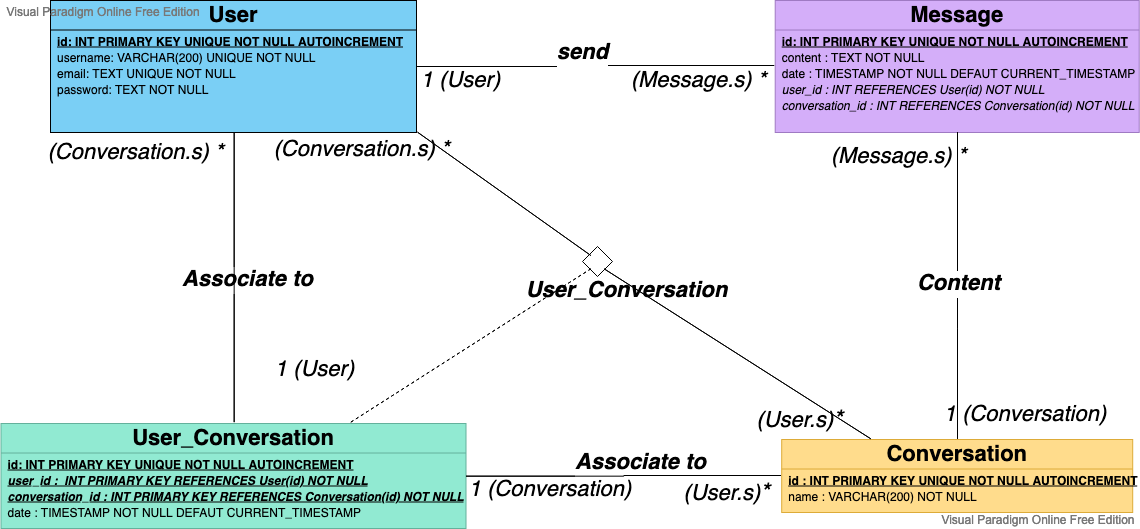

The diagram above was exported from draw.io. Its source (the exported page's mxGraphModel, read from the mxfile embedded in the PNG):
<mxGraphModel version="20210318" sfct="lvwFGUSroNWOfb2IDtH3hJQqpZa09ei8YVns1kmgxdBzR65c7XyujPCAL4MEKT" diagramType="BlockDiagram" vpId="UcGUDj6EaA1aygOF" gridEnabled="false" gridColor="#d0d0d0" gridSize="10" guidesEnabled="true" textAutoFontSize="false" shapeCaptionAutoFontSize="false" fitTextToContent="false" pageVisible="true" page="1" fixedPaging="undefined" pageWidth="1169" pageHeight="827" connectionArrowsEnabled="true" connectionPointsEnabled="true" mathEnabled="false" shadowVisible="false" connectorAlwaysOnTop="true" collage="false">
  <root>
    <UserObject label="" modelVpId="AcGUDj6EaA1aygOB" vpId="AcGUDj6EaA1aygOC" id="0">
      <mxCell />
    </UserObject>
    <UserObject label="" modelVpId="gcGUDj6EaA1aygOD" vpId="gcGUDj6EaA1aygOE" id="1">
      <mxCell parent="0" />
    </UserObject>
    <UserObject label="" vpId="WDWkDj6EaA1aygJa" modelVpId="WDWkDj6EaA1aygJb" id="2">
      <mxCell style="edgeStyle=orthogonalEdgeStyle;rounded=0;orthogonalLoop=1;html=1;entryX=0;entryY=0.5;entryDx=0;entryDy=0;endArrow=none;endFill=0;" edge="1" source="5" target="19" parent="1">
        <mxGeometry relative="1" as="geometry">
          <mxPoint x="-4078" y="-714" as="edgeLabelOffset" />
        </mxGeometry>
        <Array as="absPoints">
          <mxPoint x="-4257" y="-713" />
          <mxPoint x="-4078" y="-713" />
          <mxPoint x="-4078" y="-714" />
          <mxPoint x="-3899" y="-714" />
        </Array>
      </mxCell>
    </UserObject>
    <UserObject label="&lt;i&gt;send &lt;/i&gt;" vpId="WDWkDj6EaA1aygJc" modelVpId="WDWkDj6EaA1aygJd" id="3">
      <mxCell style="edgeLabel;html=1;align=center;verticalAlign=middle;resizable=0;points=[];fontStyle=3;fontSize=22;" vertex="1" connectable="0" parent="2">
        <mxGeometry x="0.0075" y="5" relative="1" as="geometry">
          <mxPoint x="-15" y="-8.49" as="offset" />
        </mxGeometry>
      </mxCell>
    </UserObject>
    <UserObject label="" vpId="WDWkDj6EaA1aygJe" modelVpId="WDWkDj6EaA1aygJf" id="4">
      <mxCell style="edgeStyle=orthogonalEdgeStyle;rounded=0;orthogonalLoop=1;html=1;entryX=0.5;entryY=0;entryDx=0;entryDy=0;endArrow=none;endFill=0;exitX=0.5;exitY=1;exitDx=0;exitDy=0;" edge="1" source="5" target="10" parent="1">
        <mxGeometry relative="1" as="geometry">
          <mxPoint x="-4439" y="-501" as="edgeLabelOffset" />
        </mxGeometry>
        <Array as="absPoints">
          <mxPoint x="-4439" y="-647" />
          <mxPoint x="-4439" y="-357" />
        </Array>
      </mxCell>
    </UserObject>
    <UserObject label="User" vpId="2DWkDj6EaA1aygJo" modelVpId="2DWkDj6EaA1aygJp" id="5">
      <attributes>
        <Attribute signature="id: INT PRIMARY KEY UNIQUE NOT NULL AUTOINCREMENT" vpId="XsGUDj6EaA1aygNN" modelVpId="XsGUDj6EaA1aygNO" />
        <Attribute signature="username: VARCHAR(200) UNIQUE NOT NULL" vpId="XsGUDj6EaA1aygNP" modelVpId="XsGUDj6EaA1aygNQ" />
        <Attribute signature="email: TEXT UNIQUE NOT NULL" vpId="XsGUDj6EaA1aygNR" modelVpId="XsGUDj6EaA1aygNS" />
        <Attribute signature="password: TEXT NOT NULL" vpId="XsGUDj6EaA1aygNT" modelVpId="XsGUDj6EaA1aygNU" />
      </attributes>
      <mxCell style="shape=wkaRR;fillColor=#7ACFF5;verticalAlign=top;spacingTop=-6;fontSize=22;" vertex="1" parent="1">
        <mxGeometry x="-4623" y="-779" width="366" height="132" as="geometry" />
      </mxCell>
    </UserObject>
    <UserObject label="User_Conversation" vpId="2DWkDj6EaA1aygJ6" modelVpId="2DWkDj6EaA1aygJ7" id="10">
      <attributes>
        <Attribute signature="id: INT PRIMARY KEY UNIQUE NOT NULL AUTOINCREMENT" vpId="PsGUDj6EaA1aygNd" modelVpId="PsGUDj6EaA1aygNe" />
        <Attribute signature="user_id :  INT PRIMARY KEY REFERENCES User(id) NOT NULL" vpId="PsGUDj6EaA1aygNf" modelVpId="PsGUDj6EaA1aygNg" />
        <Attribute signature="conversation_id : INT PRIMARY KEY REFERENCES Conversation(id) NOT NULL" vpId="PsGUDj6EaA1aygNh" modelVpId="PsGUDj6EaA1aygNi" />
        <Attribute signature="date : TIMESTAMP NOT NULL DEFAUT CURRENT_TIMESTAMP" vpId="PsGUDj6EaA1aygNj" modelVpId="PsGUDj6EaA1aygNk" />
      </attributes>
      <mxCell style="shape=wkaRR;fillColor=#91ead2;verticalAlign=top;spacingTop=-6;fontSize=22;strokeColor=#64b19c;" vertex="1" parent="1">
        <mxGeometry x="-4672.5" y="-356" width="465" height="105" as="geometry" />
      </mxCell>
    </UserObject>
    <UserObject label="" vpId="2DWkDj6EaA1aygKE" modelVpId="2DWkDj6EaA1aygKF" id="15">
      <mxCell style="edgeStyle=orthogonalEdgeStyle;rounded=0;orthogonalLoop=1;html=1;exitX=0;exitY=0.5;exitDx=0;exitDy=0;endArrow=none;endFill=0;" edge="1" source="16" target="10" parent="1">
        <mxGeometry relative="1" as="geometry">
          <mxPoint x="-4049" y="-303" as="edgeLabelOffset" />
        </mxGeometry>
        <Array as="absPoints">
          <mxPoint x="-3893" y="-304" />
          <mxPoint x="-4050" y="-304" />
          <mxPoint x="-4050" y="-303" />
          <mxPoint x="-4207" y="-303" />
        </Array>
      </mxCell>
    </UserObject>
    <UserObject label="Conversation" vpId="2DWkDj6EaA1aygKK" modelVpId="2DWkDj6EaA1aygKL" id="16">
      <attributes>
        <Attribute signature="id : INT PRIMARY KEY UNIQUE NOT NULL AUTOINCREMENT" vpId="PsGUDj6EaA1aygNp" modelVpId="PsGUDj6EaA1aygNq" />
        <Attribute signature="name : VARCHAR(200) NOT NULL" vpId="PsGUDj6EaA1aygNr" modelVpId="PsGUDj6EaA1aygNs" />
      </attributes>
      <mxCell style="shape=wkaRR;fillColor=#ffdc8c;verticalAlign=top;spacingTop=-6;fontSize=22;strokeColor=#ddab38;" vertex="1" parent="1">
        <mxGeometry x="-3891.79" y="-340" width="351" height="73" as="geometry" />
      </mxCell>
    </UserObject>
    <UserObject label="Message" vpId="ODWkDj6EaA1aygKa" modelVpId="ODWkDj6EaA1aygKb" id="19">
      <attributes>
        <Attribute signature="id: INT PRIMARY KEY UNIQUE NOT NULL AUTOINCREMENT" vpId="vsGUDj6EaA1aygN3" modelVpId="vsGUDj6EaA1aygN4" />
        <Attribute vpId="vsGUDj6EaA1aygN5" modelVpId="vsGUDj6EaA1aygN6" signature="content : TEXT NOT NULL" />
        <Attribute vpId="vsGUDj6EaA1aygN7" modelVpId="vsGUDj6EaA1aygN8" signature="date : TIMESTAMP NOT NULL DEFAUT CURRENT_TIMESTAMP" />
        <Attribute vpId="vsGUDj6EaA1aygN9" modelVpId="vsGUDj6EaA1aygN." signature="user_id : INT REFERENCES User(id) NOT NULL" />
        <Attribute vpId="vsGUDj6EaA1aygN_" modelVpId="vsGUDj6EaA1aygOA" signature="conversation_id : INT REFERENCES Conversation(id) NOT NULL" />
      </attributes>
      <mxCell style="shape=wkaRR;fillColor=#d4aef9;verticalAlign=top;spacingTop=-6;fontStyle=0;fontSize=22;strokeColor=#9f7ac3;" vertex="1" parent="1">
        <mxGeometry x="-3898.29" y="-779" width="364" height="132" as="geometry" />
      </mxCell>
    </UserObject>
    <UserObject label="&lt;font style=&quot;font-size: 22px&quot;&gt;1 (User)&lt;/font&gt;" vpId="ODWkDj6EaA1aygKm" modelVpId="ODWkDj6EaA1aygKn" id="25">
      <mxCell style="text;html=1;align=center;verticalAlign=middle;resizable=1;points=[];fontSize=22;fontStyle=2;whiteSpace=wrap;" vertex="1" parent="1">
        <mxGeometry x="-4266" y="-726.49" width="107" height="55.99" as="geometry" />
      </mxCell>
    </UserObject>
    <UserObject label="&lt;font style=&quot;font-size: 22px&quot;&gt;(Message.s) *&lt;/font&gt;" vpId="ODWkDj6EaA1aygKo" modelVpId="ODWkDj6EaA1aygKp" id="26">
      <mxCell style="text;html=1;align=center;verticalAlign=middle;resizable=1;points=[];fontStyle=2;whiteSpace=wrap;fontSize=22;" vertex="1" parent="1">
        <mxGeometry x="-4091" y="-719" width="233" height="41" as="geometry" />
      </mxCell>
    </UserObject>
    <UserObject label="&lt;font style=&quot;font-size: 22px&quot;&gt;(Message.s) *&lt;/font&gt;" vpId="ODWkDj6EaA1aygKq" modelVpId="ODWkDj6EaA1aygKr" id="27">
      <mxCell style="text;html=1;align=center;verticalAlign=middle;resizable=1;points=[];fontStyle=2;whiteSpace=wrap;fontSize=22;" vertex="1" parent="1">
        <mxGeometry x="-3870" y="-650" width="190.85" height="55.1" as="geometry" />
      </mxCell>
    </UserObject>
    <UserObject label="&lt;font style=&quot;font-size: 24px&quot;&gt;&lt;font style=&quot;font-size: 22px&quot;&gt;(User.s)&lt;/font&gt;*&lt;/font&gt;" vpId="ODWkDj6EaA1aygKs" modelVpId="ODWkDj6EaA1aygKt" id="28">
      <mxCell style="text;html=1;align=center;verticalAlign=middle;resizable=1;points=[];fontStyle=2;whiteSpace=wrap;fontSize=24;" vertex="1" parent="1">
        <mxGeometry x="-4000.79" y="-298.88" width="109" height="26" as="geometry" />
      </mxCell>
    </UserObject>
    <UserObject label="&lt;font style=&quot;font-size: 22px&quot;&gt;1&lt;/font&gt; &lt;font style=&quot;font-size: 22px&quot;&gt;(Conversation)&lt;br&gt;&lt;/font&gt;" vpId="ODWkDj6EaA1aygKu" modelVpId="ODWkDj6EaA1aygKv" id="29">
      <mxCell style="text;html=1;align=center;verticalAlign=middle;resizable=1;points=[];fontStyle=2;whiteSpace=wrap;fontSize=22;" vertex="1" parent="1">
        <mxGeometry x="-4206" y="-305" width="166" height="32.12" as="geometry" />
      </mxCell>
    </UserObject>
    <UserObject label="&lt;font style=&quot;font-size: 22px;&quot;&gt;1 (Conversation)&lt;br style=&quot;font-size: 22px;&quot;&gt;&lt;/font&gt;" vpId="ODWkDj6EaA1aygKw" modelVpId="ODWkDj6EaA1aygKx" id="30">
      <mxCell style="text;html=1;align=center;verticalAlign=middle;resizable=1;points=[];fontStyle=2;whiteSpace=wrap;fontSize=22;" vertex="1" parent="1">
        <mxGeometry x="-3754.79" y="-382" width="214" height="36" as="geometry" />
      </mxCell>
    </UserObject>
    <UserObject label="" vpId="ODWkDj6EaA1aygKy" modelVpId="ODWkDj6EaA1aygKz" id="31">
      <mxCell style="edgeStyle=orthogonalEdgeStyle;rounded=0;orthogonalLoop=1;html=1;entryX=0.5;entryY=0;entryDx=0;entryDy=0;endArrow=none;endFill=0;exitX=0.5;exitY=1;exitDx=0;exitDy=0;" edge="1" source="19" target="16" parent="1">
        <mxGeometry relative="1" as="geometry">
          <mxPoint x="-3716" y="-494" as="edgeLabelOffset" />
          <mxPoint x="-3669.67" y="-652.0600000000001" as="sourcePoint" />
          <mxPoint x="-3878.846470588235" y="-369.82470588235293" as="targetPoint" />
          <Array as="points">
            <mxPoint x="-3716" y="-451" />
            <mxPoint x="-3716" y="-451" />
          </Array>
        </mxGeometry>
        <Array as="absPoints">
          <mxPoint x="-3716" y="-647" />
          <mxPoint x="-3716" y="-451" />
          <mxPoint x="-3716" y="-341" />
        </Array>
      </mxCell>
    </UserObject>
    <UserObject label="&lt;i&gt;&lt;b&gt;Content&lt;/b&gt;&lt;/i&gt;" vpId="ODWkDj6EaA1aygK0" modelVpId="ODWkDj6EaA1aygK1" id="32">
      <mxCell style="edgeLabel;html=1;align=center;verticalAlign=middle;resizable=0;points=[];fontSize=22;fontStyle=3;" vertex="1" connectable="0" parent="31">
        <mxGeometry x="0.5077" y="-90" relative="1" as="geometry">
          <mxPoint x="89.71" y="-79" as="offset" />
        </mxGeometry>
      </mxCell>
    </UserObject>
    <UserObject label="&lt;font style=&quot;font-size: 22px&quot;&gt;1 (User)&lt;/font&gt;" vpId="ODWkDj6EaA1aygK2" modelVpId="ODWkDj6EaA1aygK3" id="33">
      <mxCell style="text;html=1;align=center;verticalAlign=middle;resizable=1;points=[];fontSize=22;fontStyle=2;whiteSpace=wrap;" vertex="1" parent="1">
        <mxGeometry x="-4412" y="-431" width="107" height="43" as="geometry" />
      </mxCell>
    </UserObject>
    <UserObject label="&lt;i&gt;&lt;b&gt;Associate to&lt;br&gt;&lt;/b&gt;&lt;/i&gt;" vpId="ODWkDj6EaA1aygK4" modelVpId="ODWkDj6EaA1aygK5" id="34">
      <mxCell style="edgeLabel;html=1;align=center;verticalAlign=middle;resizable=0;points=[];fontSize=22;fontStyle=3;" vertex="1" connectable="0" parent="1">
        <mxGeometry x="-4440" y="-495" as="geometry">
          <mxPoint x="12" y="-6" as="offset" />
        </mxGeometry>
      </mxCell>
    </UserObject>
    <UserObject label="&lt;i&gt;&lt;b&gt;Associate to&lt;br&gt;&lt;/b&gt;&lt;/i&gt;" vpId="ODWkDj6EaA1aygK6" modelVpId="ODWkDj6EaA1aygK7" id="35">
      <mxCell style="edgeLabel;html=1;align=center;verticalAlign=middle;resizable=0;points=[];fontSize=22;fontStyle=3;" vertex="1" connectable="0" parent="1">
        <mxGeometry x="-4047" y="-312" as="geometry">
          <mxPoint x="12" y="-6" as="offset" />
        </mxGeometry>
      </mxCell>
    </UserObject>
    <UserObject label="&lt;font style=&quot;font-size: 22px&quot;&gt;(Conversation.s) *&lt;/font&gt;" vpId="ODWkDj6EaA1aygK8" modelVpId="ODWkDj6EaA1aygK9" id="36">
      <mxCell style="text;html=1;align=center;verticalAlign=middle;resizable=1;points=[];fontStyle=2;whiteSpace=wrap;fontSize=22;" vertex="1" parent="1">
        <mxGeometry x="-4654" y="-647" width="233" height="41" as="geometry" />
      </mxCell>
    </UserObject>
    <UserObject label="" vpId="ODWkDj6EaA1aygK." modelVpId="ODWkDj6EaA1aygK_" id="37">
      <mxCell style="rhombus;whiteSpace=wrap;html=1;fontSize=22;" vertex="1" parent="1">
        <mxGeometry x="-4091" y="-533" width="30" height="30" as="geometry" />
      </mxCell>
    </UserObject>
    <UserObject label="User_Conversation" vpId="ODWkDj6EaA1aygLA" modelVpId="ODWkDj6EaA1aygLB" id="38">
      <mxCell style="edgeLabel;html=1;align=center;verticalAlign=middle;resizable=0;points=[];fontSize=22;fontStyle=3;" vertex="1" connectable="0" parent="1">
        <mxGeometry x="-4061" y="-484" as="geometry">
          <mxPoint x="12" y="-6" as="offset" />
        </mxGeometry>
      </mxCell>
    </UserObject>
    <UserObject label="&lt;font style=&quot;font-size: 22px&quot;&gt;(Conversation.s) *&lt;/font&gt;" vpId="ODWkDj6EaA1aygLC" modelVpId="ODWkDj6EaA1aygLD" id="39">
      <mxCell style="text;html=1;align=center;verticalAlign=middle;resizable=1;points=[];fontStyle=2;whiteSpace=wrap;fontSize=22;" vertex="1" parent="1">
        <mxGeometry x="-4428" y="-650" width="233" height="41" as="geometry" />
      </mxCell>
    </UserObject>
    <UserObject label="&lt;font style=&quot;font-size: 24px&quot;&gt;&lt;font style=&quot;font-size: 22px&quot;&gt;(User.s)&lt;/font&gt;*&lt;/font&gt;" vpId="ODWkDj6EaA1aygLE" modelVpId="ODWkDj6EaA1aygLF" id="40">
      <mxCell style="text;html=1;align=center;verticalAlign=middle;resizable=1;points=[];fontStyle=2;whiteSpace=wrap;fontSize=24;" vertex="1" parent="1">
        <mxGeometry x="-3928" y="-372" width="109" height="26" as="geometry" />
      </mxCell>
    </UserObject>
    <UserObject label="" vpId="ODWkDj6EaA1aygLG" modelVpId="ODWkDj6EaA1aygLH" id="41">
      <mxCell style="endArrow=none;dashed=1;html=1;freeEdge=1;fontSize=22;exitX=0.75;exitY=0;exitDx=0;exitDy=0;entryX=0;entryY=1;entryDx=0;entryDy=0;" edge="1" source="10" target="37" parent="1">
        <mxGeometry width="50" height="50" relative="1" as="geometry">
          <mxPoint x="-4034" y="-363" as="sourcePoint" />
          <mxPoint x="-3976" y="-543" as="targetPoint" />
          <mxPoint x="-4202" y="-435" as="edgeLabelOffset" />
        </mxGeometry>
        <Array as="absPoints">
          <mxPoint x="-4323" y="-357" />
          <mxPoint x="-4083" y="-511" />
        </Array>
      </mxCell>
    </UserObject>
    <UserObject label="" vpId="ODWkDj6EaA1aygLI" modelVpId="ODWkDj6EaA1aygLJ" id="42">
      <mxCell style="endArrow=none;html=1;freeEdge=1;fontSize=22;entryX=1;entryY=1;entryDx=0;entryDy=0;exitX=0.25;exitY=0;exitDx=0;exitDy=0;" edge="1" source="16" target="37" parent="1">
        <mxGeometry width="50" height="50" relative="1" as="geometry">
          <mxPoint x="-4208" y="-386" as="sourcePoint" />
          <mxPoint x="-4158" y="-436" as="targetPoint" />
          <mxPoint x="-3935" y="-425" as="edgeLabelOffset" />
        </mxGeometry>
        <Array as="absPoints">
          <mxPoint x="-3803" y="-341" />
          <mxPoint x="-4069" y="-511" />
        </Array>
      </mxCell>
    </UserObject>
    <UserObject label="" vpId="ODWkDj6EaA1aygLK" modelVpId="ODWkDj6EaA1aygLL" id="43">
      <mxCell style="endArrow=none;html=1;freeEdge=1;fontSize=22;entryX=1;entryY=1;entryDx=0;entryDy=0;exitX=0;exitY=0;exitDx=0;exitDy=0;" edge="1" source="37" target="5" parent="1">
        <mxGeometry width="50" height="50" relative="1" as="geometry">
          <mxPoint x="-4208" y="-386" as="sourcePoint" />
          <mxPoint x="-4158" y="-436" as="targetPoint" />
          <mxPoint x="-4170" y="-586" as="edgeLabelOffset" />
        </mxGeometry>
        <Array as="absPoints">
          <mxPoint x="-4083" y="-524" />
          <mxPoint x="-4256" y="-647" />
        </Array>
      </mxCell>
    </UserObject>
  </root>
  <PaletteTabs>
    <Item tab="palette-tab-shapes" />
  </PaletteTabs>
  <PaletteIds>
    <Item id="BlockDiagram" />
  </PaletteIds>
</mxGraphModel>